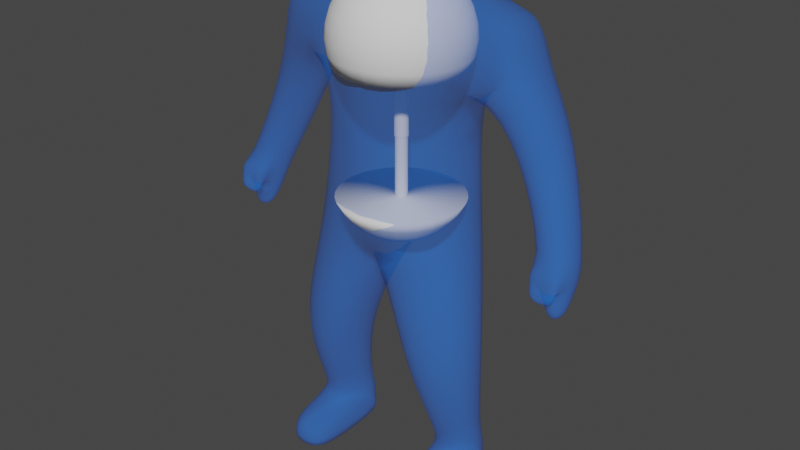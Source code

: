 # Source: Player_Model.blend  (saved by Blender 3.2.14; exported with 4.5.12 LTS)
import bpy
from mathutils import Matrix  # noqa: F401  (used for matrix-valued properties, if any)

bpy.ops.wm.read_factory_settings(use_empty=True)
scene = bpy.context.scene
scene.name = 'Scene'

# ---- collections
col_collection = bpy.data.collections.new('Collection'); scene.collection.children.link(col_collection)

# ---- materials (node trees are filled in below, after node groups)
mat_hologram = bpy.data.materials.new('Hologram')

# ---- material node trees
mat_hologram.use_nodes = True; mat_hologram.node_tree.nodes.clear()
_N = mat_hologram.node_tree.nodes; _L = mat_hologram.node_tree.links
n0 = _N.new('ShaderNodeOutputMaterial'); n0.name = 'Material Output'; n0.location = (300, 300)
n1 = _N.new('ShaderNodeBsdfPrincipled'); n1.name = 'Principled BSDF'; n1.location = (-235, 351)
n1.distribution = 'GGX'
n1.subsurface_method = 'RANDOM_WALK_SKIN'
n1.inputs[0].default_value = (0.006862, 0.2137, 1.0, 1.0)
n1.inputs[2].default_value = 0.0
n1.inputs[3].default_value = 1.45
n1.inputs[4].default_value = 0.25
n1.inputs[11].default_value = 1.01
n1.inputs[13].default_value = 0.0
n1.inputs[27].default_value = (0.0, 0.0, 0.0, 1.0)
n1.inputs[28].default_value = 1.0
_L.new(n1.outputs[0], n0.inputs[0])
n0.is_active_output = True

# ---- world
world_world = bpy.data.worlds.new('World'); scene.world = world_world
world_world.use_nodes = True; world_world.node_tree.nodes.clear()
_N = world_world.node_tree.nodes; _L = world_world.node_tree.links
n0 = _N.new('ShaderNodeOutputWorld'); n0.name = 'World Output'; n0.location = (300, 300)
n1 = _N.new('ShaderNodeBackground'); n1.name = 'Background'; n1.location = (10, 300)
n1.inputs[0].default_value = (0.05088, 0.05088, 0.05088, 1.0)
_L.new(n1.outputs[0], n0.inputs[0])
n0.is_active_output = True
world_world.color = (0.05088, 0.05088, 0.05088)
world_world.use_sun_shadow = False
world_world.sun_shadow_jitter_overblur = 0.0

# ---- meshes
me_cube_001 = bpy.data.meshes.new('Cube.001')
me_cube_001.from_pydata([(0.4819, -0.3245, 2.706), (0.68, -0.1956, 3.56), (0.4819, 0.4387, 2.706), (0.68, 0.355, 3.571), (0.0, 0.4661, 2.706), (0.0, 0.4141, 3.557), (0.0, -0.4313, 2.52), (0.0, -0.3262, 3.541), (0.618, -0.3667, 1.784), (0.618, 0.3965, 1.784), (0.0, 0.4508, 1.634), (0.0, -0.4618, 1.634), (0.7627, -0.4341, 1.02), (0.7627, 0.1562, 1.02), (0.279, 0.1853, 0.991), (0.279, -0.5218, 0.991), (0.7335, -0.2117, 0.2406), (0.6952, 0.2467, 0.2406), (0.3725, 0.2885, 0.2407), (0.367, -0.2316, 0.2407), (0.6488, 0.3889, 3.058), (0.6488, -0.2104, 3.058), (0.0, -0.4417, 2.938), (0.0, 0.476, 2.959), (0.9278, 0.3379, 3.531), (0.9278, -0.1594, 3.531), (1.019, 0.3379, 3.186), (1.019, -0.1594, 3.186), (1.178, 0.2159, 1.957), (1.163, -0.1316, 2.058), (1.427, 0.2081, 1.967), (1.412, -0.1394, 2.068), (1.273, 0.01824, 1.583), (1.266, -0.1484, 1.632), (1.382, 0.0207, 1.608), (1.375, -0.146, 1.656), (0.8999, -0.06298, 2.624), (1.185, -0.06298, 2.762), (0.8999, 0.4355, 2.624), (1.185, 0.4355, 2.762), (0.7333, -0.2117, -4.768e-07), (0.695, 0.2467, -4.768e-07), (0.3723, 0.2885, -4.768e-07), (0.3669, -0.2316, -4.768e-07), (0.7106, -0.5399, 0.1859), (0.379, -0.5488, 0.186), (0.7104, -0.5399, -4.768e-07), (0.3788, -0.5488, -4.768e-07), (0.6634, 0.2056, 0.331), (0.3999, 0.2397, 0.3288), (0.69, -0.1603, 0.331), (0.3961, -0.1791, 0.3288), (0.0, 0.3602, 3.722), (0.3069, 0.3099, 3.701), (0.3069, 0.004056, 3.701), (0.0, -0.0233, 3.722), (1.204, 0.1487, 1.833), (1.192, -0.1485, 1.903), (1.403, -0.1512, 1.916), (1.415, 0.1437, 1.848), (1.163, -0.2044, 1.998), (1.412, -0.2121, 2.009), (1.188, -0.2231, 1.938), (1.4, -0.2258, 1.951), (1.196, -0.1777, 1.779), (1.407, -0.1804, 1.792), (1.193, -0.2433, 1.806), (1.404, -0.246, 1.82)], [], [(23, 5, 3, 20), (20, 3, 24, 26), (4, 2, 9, 10), (3, 5, 52, 53), (21, 1, 7, 22), (10, 9, 13, 14), (2, 0, 8, 9), (0, 6, 11, 8), (49, 48, 17, 18), (9, 8, 12, 13), (11, 10, 14, 15), (8, 11, 15, 12), (18, 17, 41, 42), (48, 50, 16, 17), (51, 49, 18, 19), (50, 51, 19, 16), (0, 21, 22, 6), (2, 20, 21, 0), (4, 23, 20, 2), (26, 24, 25, 27), (37, 36, 29, 31), (3, 1, 25, 24), (1, 21, 27, 25), (57, 56, 32, 33), (36, 38, 28, 29), (38, 39, 30, 28), (39, 37, 31, 30), (33, 32, 34, 35), (58, 57, 33, 35), (59, 58, 35, 34), (56, 59, 34, 32), (26, 27, 37, 39), (20, 26, 39, 38), (21, 20, 38, 36), (27, 21, 36, 37), (42, 41, 40, 43), (17, 16, 40, 41), (19, 18, 42, 43), (43, 40, 46, 47), (44, 45, 47, 46), (40, 16, 44, 46), (16, 19, 45, 44), (19, 43, 47, 45), (12, 15, 51, 50), (15, 14, 49, 51), (13, 12, 50, 48), (14, 13, 48, 49), (7, 1, 54, 55), (1, 3, 53, 54), (52, 55, 54, 53), (28, 30, 59, 56), (30, 31, 58, 59), (57, 58, 65, 64), (29, 28, 56, 57), (61, 60, 62, 63), (31, 29, 60, 61), (58, 31, 61, 63), (29, 57, 62, 60), (64, 65, 67, 66), (62, 57, 64, 66), (63, 62, 66, 67), (58, 63, 67, 65)])
me_cube_001.polygons.foreach_set('use_smooth', [True] * 62)
_k = {(40, 41): 0.74902, (40, 43): 0.74902, (41, 42): 0.74902, (42, 43): 0.74902, (46, 47): 0.74902, (40, 46): 0.74902, (43, 47): 0.74902}
me_cube_001.attributes.new('crease_edge', 'FLOAT', 'EDGE').data.foreach_set('value', [_k.get((min(e.vertices), max(e.vertices)), 0.0) for e in me_cube_001.edges])
_uv = me_cube_001.uv_layers.new(name='UVMap')
_uv.uv.foreach_set('vector', [0.435, 0.375, 0.625, 0.375, 0.625, 0.5, 0.435, 0.5, 0.435, 0.5, 0.625, 0.5, 0.625, 0.5, 0.435, 0.5, 0.375, 0.375, 0.375, 0.5, 0.375, 0.5, 0.375, 0.375, 0.625, 0.5, 0.625, 0.375, 0.625, 0.375, 0.625, 0.5, 0.435, 0.75, 0.625, 0.75, 0.625, 0.875, 0.435, 0.875, 0.375, 0.375, 0.375, 0.5, 0.375, 0.5, 0.375, 0.375, 0.375, 0.5, 0.375, 0.75, 0.375, 0.75, 0.375, 0.5, 0.375, 0.75, 0.375, 0.875, 0.375, 0.875, 0.375, 0.75, 0.375, 0.375, 0.375, 0.5, 0.375, 0.5, 0.375, 0.375, 0.375, 0.5, 0.375, 0.75, 0.375, 0.75, 0.375, 0.5, 0.0, 0.0, 0.0, 0.0, 0.0, 0.0, 0.0, 0.0, 0.375, 0.75, 0.375, 0.875, 0.375, 0.875, 0.375, 0.75, 0.375, 0.375, 0.375, 0.5, 0.375, 0.5, 0.375, 0.375, 0.375, 0.5, 0.375, 0.75, 0.375, 0.75, 0.375, 0.5, 0.0, 0.0, 0.0, 0.0, 0.0, 0.0, 0.0, 0.0, 0.375, 0.75, 0.375, 0.875, 0.375, 0.875, 0.375, 0.75, 0.375, 0.75, 0.435, 0.75, 0.435, 0.875, 0.375, 0.875, 0.375, 0.5, 0.435, 0.5, 0.435, 0.75, 0.375, 0.75, 0.375, 0.375, 0.435, 0.375, 0.435, 0.5, 0.375, 0.5, 0.435, 0.5, 0.625, 0.5, 0.625, 0.75, 0.435, 0.75, 0.435, 0.75, 0.435, 0.75, 0.435, 0.75, 0.435, 0.75, 0.625, 0.5, 0.625, 0.75, 0.625, 0.75, 0.625, 0.5, 0.625, 0.75, 0.435, 0.75, 0.435, 0.75, 0.625, 0.75, 0.435, 0.75, 0.435, 0.5, 0.435, 0.5, 0.435, 0.75, 0.435, 0.75, 0.435, 0.5, 0.435, 0.5, 0.435, 0.75, 0.435, 0.5, 0.435, 0.5, 0.435, 0.5, 0.435, 0.5, 0.435, 0.5, 0.435, 0.75, 0.435, 0.75, 0.435, 0.5, 0.435, 0.75, 0.435, 0.5, 0.435, 0.5, 0.435, 0.75, 0.435, 0.75, 0.435, 0.75, 0.435, 0.75, 0.435, 0.75, 0.435, 0.5, 0.435, 0.75, 0.435, 0.75, 0.435, 0.5, 0.435, 0.5, 0.435, 0.5, 0.435, 0.5, 0.435, 0.5, 0.435, 0.5, 0.435, 0.75, 0.435, 0.75, 0.435, 0.5, 0.435, 0.5, 0.435, 0.5, 0.435, 0.5, 0.435, 0.5, 0.435, 0.75, 0.435, 0.5, 0.435, 0.5, 0.435, 0.75, 0.435, 0.75, 0.435, 0.75, 0.435, 0.75, 0.435, 0.75, 0.25, 0.5, 0.375, 0.5, 0.375, 0.75, 0.25, 0.75, 0.375, 0.5, 0.375, 0.75, 0.375, 0.75, 0.375, 0.5, 0.0, 0.0, 0.0, 0.0, 0.0, 0.0, 0.0, 0.0, 0.25, 0.75, 0.375, 0.75, 0.375, 0.75, 0.25, 0.75, 0.375, 0.75, 0.375, 0.875, 0.375, 0.875, 0.375, 0.75, 0.375, 0.75, 0.375, 0.75, 0.375, 0.75, 0.375, 0.75, 0.375, 0.75, 0.375, 0.875, 0.375, 0.875, 0.375, 0.75, 0.0, 0.0, 0.0, 0.0, 0.0, 0.0, 0.0, 0.0, 0.375, 0.75, 0.375, 0.875, 0.375, 0.875, 0.375, 0.75, 0.0, 0.0, 0.0, 0.0, 0.0, 0.0, 0.0, 0.0, 0.375, 0.5, 0.375, 0.75, 0.375, 0.75, 0.375, 0.5, 0.375, 0.375, 0.375, 0.5, 0.375, 0.5, 0.375, 0.375, 0.625, 0.875, 0.625, 0.75, 0.625, 0.75, 0.625, 0.875, 0.625, 0.75, 0.625, 0.5, 0.625, 0.5, 0.625, 0.75, 0.625, 0.375, 0.625, 0.875, 0.625, 0.75, 0.625, 0.5, 0.435, 0.5, 0.435, 0.5, 0.435, 0.5, 0.435, 0.5, 0.435, 0.5, 0.435, 0.75, 0.435, 0.75, 0.435, 0.5, 0.435, 0.75, 0.435, 0.75, 0.435, 0.75, 0.435, 0.75, 0.435, 0.75, 0.435, 0.5, 0.435, 0.5, 0.435, 0.75, 0.435, 0.75, 0.435, 0.75, 0.435, 0.75, 0.435, 0.75, 0.435, 0.75, 0.435, 0.75, 0.435, 0.75, 0.435, 0.75, 0.435, 0.75, 0.435, 0.75, 0.435, 0.75, 0.435, 0.75, 0.435, 0.75, 0.435, 0.75, 0.435, 0.75, 0.435, 0.75, 0.435, 0.75, 0.435, 0.75, 0.435, 0.75, 0.435, 0.75, 0.435, 0.75, 0.435, 0.75, 0.435, 0.75, 0.435, 0.75, 0.435, 0.75, 0.435, 0.75, 0.435, 0.75, 0.435, 0.75, 0.435, 0.75, 0.435, 0.75, 0.435, 0.75, 0.435, 0.75])
me_cube_001.materials.append(mat_hologram)
me_cube_001.update()
me_sphere = bpy.data.meshes.new('Sphere')
me_sphere.from_pydata([(0.0, 0.09755, 3.718), (0.0, 0.1913, 3.689), (0.0, 0.2778, 3.643), (0.0, 0.3536, 3.581), (0.0, 0.4157, 3.505), (0.0, 0.4619, 3.419), (0.0, 0.4904, 3.325), (0.1964, -0.294, 1.932), (0.231, -0.3457, 2.008), (0.01903, 0.09567, 3.718), (0.03733, 0.1877, 3.689), (0.05419, 0.2724, 3.643), (0.06897, 0.3468, 3.581), (0.08111, 0.4077, 3.505), (0.09012, 0.4531, 3.419), (0.09567, 0.481, 3.325), (0.09755, 0.4904, 3.227), (0.09567, 0.481, 3.13), (0.09012, 0.4531, 3.036), (0.06897, -0.06897, 1.795), (0.1353, -0.1353, 1.824), (0.1964, -0.1964, 1.87), (0.25, -0.25, 1.932), (0.03733, 0.09012, 3.718), (0.07322, 0.1768, 3.689), (0.1063, 0.2566, 3.643), (0.1353, 0.3266, 3.581), (0.1591, 0.3841, 3.505), (0.1768, 0.4268, 3.419), (0.1877, 0.4531, 3.325), (0.1913, 0.4619, 3.227), (0.1877, 0.4531, 3.13), (0.1768, 0.4268, 3.036), (0.294, -0.294, 2.008), (0.08111, -0.05419, 1.795), (0.1591, -0.1063, 1.824), (0.231, -0.1543, 1.87), (0.05419, 0.08111, 3.718), (0.1063, 0.1591, 3.689), (0.1543, 0.231, 3.643), (0.1964, 0.294, 3.581), (0.231, 0.3457, 3.505), (0.2566, 0.3841, 3.419), (0.2724, 0.4077, 3.325), (0.2778, 0.4157, 3.227), (0.2724, 0.4077, 3.13), (0.2566, 0.3841, 3.036), (0.294, -0.1964, 1.932), (0.3457, -0.231, 2.008), (0.09012, -0.03733, 1.795), (0.1768, -0.07322, 1.824), (0.06897, 0.06897, 3.718), (0.1353, 0.1353, 3.689), (0.1964, 0.1964, 3.643), (0.25, 0.25, 3.581), (0.294, 0.294, 3.505), (0.3266, 0.3266, 3.419), (0.3468, 0.3468, 3.325), (0.3536, 0.3536, 3.227), (0.3468, 0.3468, 3.13), (0.3266, 0.3266, 3.036), (0.2566, -0.1063, 1.87), (0.3266, -0.1353, 1.932), (0.3841, -0.1591, 2.008), (0.09567, -0.01903, 1.795), (0.08111, 0.05419, 3.718), (0.1591, 0.1063, 3.689), (0.231, 0.1543, 3.643), (0.294, 0.1964, 3.581), (0.3457, 0.231, 3.505), (0.3841, 0.2566, 3.419), (0.4077, 0.2724, 3.325), (0.4157, 0.2778, 3.227), (0.4077, 0.2724, 3.13), (0.3841, 0.2566, 3.036), (0.1877, -0.03733, 1.824), (0.2724, -0.05419, 1.87), (0.3468, -0.06897, 1.932), (0.4077, -0.08111, 2.008), (0.09012, 0.03733, 3.718), (0.1768, 0.07322, 3.689), (0.2566, 0.1063, 3.643), (0.3266, 0.1353, 3.581), (0.3841, 0.1591, 3.505), (0.4268, 0.1768, 3.419), (0.4531, 0.1877, 3.325), (0.4619, 0.1913, 3.227), (0.4531, 0.1877, 3.13), (0.4268, 0.1768, 3.036), (0.09755, -7.181e-08, 1.795), (0.1913, -8.298e-08, 1.824), (0.2778, -9.043e-08, 1.87), (0.3536, -5.691e-08, 1.932), (0.09567, 0.01903, 3.718), (0.1877, 0.03733, 3.689), (0.2724, 0.05419, 3.643), (0.3468, 0.06897, 3.581), (0.4077, 0.08111, 3.505), (0.4531, 0.09012, 3.419), (0.481, 0.09567, 3.325), (0.4904, 0.09755, 3.227), (0.481, 0.09567, 3.13), (0.4531, 0.09012, 3.036), (0.4157, -8.671e-08, 2.008), (0.09567, 0.01903, 1.795), (0.1877, 0.03733, 1.824), (0.2724, 0.05419, 1.87), (0.09755, -6.808e-08, 3.718), (0.1913, -9.416e-08, 3.689), (0.2778, -9.043e-08, 3.643), (0.3536, -5.691e-08, 3.581), (0.4157, -7.926e-08, 3.505), (0.4619, -4.2e-08, 3.419), (0.4904, -7.926e-08, 3.325), (0.5, -1.165e-07, 3.227), (0.4904, -7.926e-08, 3.13), (0.4619, -1.091e-07, 3.036), (0.3468, 0.06897, 1.932), (0.4077, 0.08111, 2.008), (0.09012, 0.03733, 1.795), (0.1768, 0.07322, 1.824), (0.09567, -0.01903, 3.718), (0.1877, -0.03733, 3.689), (0.2724, -0.05419, 3.643), (0.3468, -0.06897, 3.581), (0.4077, -0.08111, 3.505), (0.4531, -0.09012, 3.419), (0.481, -0.09567, 3.325), (0.4904, -0.09755, 3.227), (0.481, -0.09567, 3.13), (0.4531, -0.09012, 3.036), (0.2566, 0.1063, 1.87), (0.3266, 0.1353, 1.932), (0.3841, 0.1591, 2.008), (0.08111, 0.05419, 1.795), (0.09012, -0.03733, 3.718), (0.1768, -0.07322, 3.689), (0.2566, -0.1063, 3.643), (0.3266, -0.1353, 3.581), (0.3841, -0.1591, 3.505), (0.4268, -0.1768, 3.419), (0.4531, -0.1877, 3.325), (0.4619, -0.1913, 3.227), (0.4531, -0.1877, 3.13), (0.4268, -0.1768, 3.036), (0.1591, 0.1063, 1.824), (0.231, 0.1543, 1.87), (0.294, 0.1964, 1.932), (0.3457, 0.231, 2.008), (0.08111, -0.05419, 3.718), (0.1591, -0.1063, 3.689), (0.231, -0.1543, 3.643), (0.294, -0.1964, 3.581), (0.3457, -0.231, 3.505), (0.3841, -0.2566, 3.419), (0.4077, -0.2724, 3.325), (0.4157, -0.2778, 3.227), (0.4077, -0.2724, 3.13), (0.3841, -0.2566, 3.036), (0.06897, 0.06897, 1.795), (0.1353, 0.1353, 1.824), (0.1964, 0.1964, 1.87), (0.25, 0.25, 1.932), (0.06897, -0.06897, 3.718), (0.1353, -0.1353, 3.689), (0.1964, -0.1964, 3.643), (0.25, -0.25, 3.581), (0.294, -0.294, 3.505), (0.3266, -0.3266, 3.419), (0.3468, -0.3468, 3.325), (0.3536, -0.3536, 3.227), (0.3468, -0.3468, 3.13), (0.3266, -0.3266, 3.036), (0.294, 0.294, 2.008), (0.05419, 0.08111, 1.795), (0.1063, 0.1591, 1.824), (0.1543, 0.231, 1.87), (0.05419, -0.08111, 3.718), (0.1063, -0.1591, 3.689), (0.1543, -0.231, 3.643), (0.1964, -0.294, 3.581), (0.231, -0.3457, 3.505), (0.2566, -0.3841, 3.419), (0.2724, -0.4077, 3.325), (0.2778, -0.4157, 3.227), (0.2724, -0.4077, 3.13), (0.2566, -0.3841, 3.036), (0.1964, 0.294, 1.932), (0.231, 0.3457, 2.008), (0.03733, 0.09012, 1.795), (0.07322, 0.1768, 1.824), (0.03733, -0.09012, 3.718), (0.07322, -0.1768, 3.689), (0.1063, -0.2566, 3.643), (0.1353, -0.3266, 3.581), (0.1591, -0.3841, 3.505), (0.1768, -0.4268, 3.419), (0.1877, -0.4531, 3.325), (0.1913, -0.4619, 3.227), (0.1877, -0.4531, 3.13), (0.1768, -0.4268, 3.036), (0.1063, 0.2566, 1.87), (0.1353, 0.3266, 1.932), (0.1591, 0.3841, 2.008), (0.01903, 0.09567, 1.795), (0.01903, -0.09567, 3.718), (0.03733, -0.1877, 3.689), (0.05419, -0.2724, 3.643), (0.06897, -0.3468, 3.581), (0.08111, -0.4077, 3.505), (0.09012, -0.4531, 3.419), (0.09567, -0.481, 3.325), (0.09755, -0.4904, 3.227), (0.09567, -0.481, 3.13), (0.09012, -0.4531, 3.036), (0.03733, 0.1877, 1.824), (0.05419, 0.2724, 1.87), (0.06897, 0.3468, 1.932), (0.08111, 0.4077, 2.008), (0.0, -0.09755, 3.718), (0.0, -0.1913, 3.689), (0.0, -0.2778, 3.643), (0.0, -0.3536, 3.581), (0.0, -0.4157, 3.505), (0.0, -0.4619, 3.419), (0.0, -0.4904, 3.325), (0.0, -0.5, 3.227), (0.0, -0.4904, 3.13), (0.0, -0.4619, 3.036), (0.0, 0.2778, 1.87), (0.0, 0.3536, 1.932), (0.0, 0.4157, 2.008), (0.0, 0.4619, 2.094), (0.0, -9.415e-08, 3.727), (0.0, -0.4157, 2.008), (0.0, -0.4619, 2.094), (0.08111, -0.4077, 2.008), (0.09012, -0.4531, 2.094), (0.1591, -0.3841, 2.008), (0.1768, -0.4268, 2.094), (0.2566, -0.3841, 2.094), (0.3266, -0.3266, 2.094), (0.3841, -0.2566, 2.094), (0.4268, -0.1768, 2.094), (0.4531, -0.09012, 2.094), (0.4619, -1.091e-07, 2.094), (0.4531, 0.09012, 2.094), (0.4268, 0.1768, 2.094), (0.3841, 0.2566, 2.094), (0.3266, 0.3266, 2.094), (0.2566, 0.3841, 2.094), (0.1768, 0.4268, 2.094), (0.0, 0.5, 3.227), (0.0, 0.4904, 3.13), (0.0, 0.4619, 3.036), (0.09012, 0.4531, 2.094), (0.1543, -0.231, 1.87), (0.1063, -0.1591, 1.824), (0.05419, -0.08111, 1.795), (0.1353, -0.3266, 1.932), (0.1063, -0.2566, 1.87), (0.07322, -0.1768, 1.824), (0.03733, -0.09012, 1.795), (0.06897, -0.3468, 1.932), (0.05419, -0.2724, 1.87), (0.03733, -0.1877, 1.824), (0.01903, -0.09567, 1.795), (0.0, -0.3536, 1.932), (0.0, -0.2778, 1.87), (0.0, -0.1913, 1.824), (0.0, -0.09755, 1.795), (0.0, 0.1913, 1.824), (0.0, 0.09755, 1.795), (0.0, -7.743e-08, 1.786), (0.0, 0.05, 2.536), (0.0, 0.05, 3.036), (0.008774, 0.04411, 2.536), (0.009755, 0.04904, 3.036), (0.01721, 0.04155, 2.536), (0.01913, 0.04619, 3.036), (0.02499, 0.0374, 2.536), (0.02778, 0.04157, 3.036), (0.0318, 0.0318, 2.536), (0.03536, 0.03536, 3.036), (0.0374, 0.02499, 2.536), (0.04157, 0.02778, 3.036), (0.04155, 0.01721, 2.536), (0.04619, 0.01913, 3.036), (0.04411, 0.008774, 2.536), (0.04904, 0.009755, 3.036), (0.04498, -1.874e-08, 2.536), (0.05, -1.895e-08, 3.036), (0.04411, -0.008774, 2.536), (0.04904, -0.009755, 3.036), (0.04155, -0.01721, 2.536), (0.04619, -0.01913, 3.036), (0.0374, -0.02499, 2.536), (0.04157, -0.02778, 3.036), (0.0318, -0.0318, 2.536), (0.03536, -0.03536, 3.036), (0.02499, -0.0374, 2.536), (0.02778, -0.04157, 3.036), (0.01721, -0.04155, 2.536), (0.01913, -0.04619, 3.036), (0.008774, -0.04411, 2.536), (0.009755, -0.04904, 3.036), (0.0, -0.05, 2.536), (0.0, -0.05, 3.036), (0.009755, 0.04904, 2.536), (0.0, 0.04525, 2.536), (0.01913, 0.04619, 2.536), (0.02778, 0.04157, 2.536), (0.03536, 0.03536, 2.536), (0.04157, 0.02778, 2.536), (0.04619, 0.01913, 2.536), (0.04904, 0.009755, 2.536), (0.05, -1.895e-08, 2.536), (0.04904, -0.009755, 2.536), (0.04619, -0.01913, 2.536), (0.04157, -0.02778, 2.536), (0.03536, -0.03536, 2.536), (0.02778, -0.04157, 2.536), (0.01913, -0.04619, 2.536), (0.009755, -0.04904, 2.536), (0.0, -0.045, 2.536), (0.02499, 0.0374, 2.094), (0.01721, 0.04155, 2.094), (0.008774, 0.04411, 2.094), (0.0318, 0.0318, 2.094), (0.0374, 0.02499, 2.094), (0.04155, 0.01721, 2.094), (0.04411, 0.008774, 2.094), (0.04498, -1.874e-08, 2.094), (0.04411, -0.008774, 2.094), (0.04155, -0.01721, 2.094), (0.0374, -0.02499, 2.094), (0.0318, -0.0318, 2.094), (0.02499, -0.0374, 2.094), (0.01721, -0.04155, 2.094), (0.008774, -0.04411, 2.094), (0.0, 0.04525, 2.094), (0.0, -0.045, 2.094)], [], [(3, 2, 11, 12), (4, 3, 12, 13), (5, 4, 13, 14), (6, 5, 14, 15), (252, 6, 15, 16), (0, 233, 9), (253, 252, 16, 17), (1, 0, 9, 10), (254, 253, 17, 18), (2, 1, 10, 11), (18, 17, 31, 32), (11, 10, 24, 25), (12, 11, 25, 26), (13, 12, 26, 27), (14, 13, 27, 28), (15, 14, 28, 29), (16, 15, 29, 30), (9, 233, 23), (17, 16, 30, 31), (10, 9, 23, 24), (29, 28, 42, 43), (30, 29, 43, 44), (23, 233, 37), (31, 30, 44, 45), (24, 23, 37, 38), (32, 31, 45, 46), (25, 24, 38, 39), (26, 25, 39, 40), (27, 26, 40, 41), (28, 27, 41, 42), (39, 38, 52, 53), (40, 39, 53, 54), (41, 40, 54, 55), (42, 41, 55, 56), (43, 42, 56, 57), (44, 43, 57, 58), (37, 233, 51), (45, 44, 58, 59), (38, 37, 51, 52), (46, 45, 59, 60), (57, 56, 70, 71), (58, 57, 71, 72), (51, 233, 65), (59, 58, 72, 73), (52, 51, 65, 66), (60, 59, 73, 74), (53, 52, 66, 67), (54, 53, 67, 68), (55, 54, 68, 69), (56, 55, 69, 70), (68, 67, 81, 82), (69, 68, 82, 83), (70, 69, 83, 84), (71, 70, 84, 85), (72, 71, 85, 86), (65, 233, 79), (73, 72, 86, 87), (66, 65, 79, 80), (74, 73, 87, 88), (67, 66, 80, 81), (86, 85, 99, 100), (79, 233, 93), (87, 86, 100, 101), (80, 79, 93, 94), (88, 87, 101, 102), (81, 80, 94, 95), (82, 81, 95, 96), (83, 82, 96, 97), (84, 83, 97, 98), (85, 84, 98, 99), (96, 95, 109, 110), (97, 96, 110, 111), (98, 97, 111, 112), (99, 98, 112, 113), (100, 99, 113, 114), (93, 233, 107), (101, 100, 114, 115), (94, 93, 107, 108), (102, 101, 115, 116), (95, 94, 108, 109), (114, 113, 127, 128), (107, 233, 121), (115, 114, 128, 129), (108, 107, 121, 122), (116, 115, 129, 130), (109, 108, 122, 123), (110, 109, 123, 124), (111, 110, 124, 125), (112, 111, 125, 126), (113, 112, 126, 127), (125, 124, 138, 139), (126, 125, 139, 140), (127, 126, 140, 141), (264, 263, 267, 268), (128, 127, 141, 142), (121, 233, 135), (263, 236, 234, 267), (129, 128, 142, 143), (122, 121, 135, 136), (130, 129, 143, 144), (123, 122, 136, 137), (124, 123, 137, 138), (273, 266, 270), (143, 142, 156, 157), (136, 135, 149, 150), (144, 143, 157, 158), (137, 136, 150, 151), (138, 137, 151, 152), (266, 265, 269, 270), (139, 138, 152, 153), (265, 264, 268, 269), (140, 139, 153, 154), (273, 262, 266), (141, 140, 154, 155), (262, 261, 265, 266), (142, 141, 155, 156), (135, 233, 149), (261, 260, 264, 265), (154, 153, 167, 168), (260, 259, 263, 264), (155, 154, 168, 169), (259, 238, 236, 263), (156, 155, 169, 170), (149, 233, 163), (256, 7, 259, 260), (157, 156, 170, 171), (150, 149, 163, 164), (158, 157, 171, 172), (151, 150, 164, 165), (152, 151, 165, 166), (7, 8, 238, 259), (153, 152, 166, 167), (164, 163, 177, 178), (172, 171, 185, 186), (165, 164, 178, 179), (166, 165, 179, 180), (273, 258, 262), (167, 166, 180, 181), (258, 257, 261, 262), (168, 167, 181, 182), (257, 256, 260, 261), (169, 168, 182, 183), (273, 19, 258), (170, 169, 183, 184), (163, 233, 177), (19, 20, 257, 258), (171, 170, 184, 185), (182, 181, 195, 196), (20, 21, 256, 257), (183, 182, 196, 197), (21, 22, 7, 256), (184, 183, 197, 198), (177, 233, 191), (22, 33, 8, 7), (185, 184, 198, 199), (178, 177, 191, 192), (186, 185, 199, 200), (179, 178, 192, 193), (180, 179, 193, 194), (47, 48, 33, 22), (181, 180, 194, 195), (273, 34, 19), (200, 199, 213, 214), (193, 192, 206, 207), (194, 193, 207, 208), (34, 35, 20, 19), (195, 194, 208, 209), (35, 36, 21, 20), (196, 195, 209, 210), (36, 47, 22, 21), (197, 196, 210, 211), (49, 50, 35, 34), (198, 197, 211, 212), (191, 233, 205), (50, 61, 36, 35), (199, 198, 212, 213), (192, 191, 205, 206), (61, 62, 47, 36), (211, 210, 224, 225), (62, 63, 48, 47), (212, 211, 225, 226), (205, 233, 219), (273, 49, 34), (213, 212, 226, 227), (206, 205, 219, 220), (214, 213, 227, 228), (207, 206, 220, 221), (208, 207, 221, 222), (273, 64, 49), (209, 208, 222, 223), (64, 75, 50, 49), (210, 209, 223, 224), (75, 76, 61, 50), (76, 77, 62, 61), (77, 78, 63, 62), (89, 90, 75, 64), (90, 91, 76, 75), (91, 92, 77, 76), (92, 103, 78, 77), (273, 89, 64), (273, 104, 89), (104, 105, 90, 89), (105, 106, 91, 90), (106, 117, 92, 91), (117, 118, 103, 92), (120, 131, 106, 105), (131, 132, 117, 106), (132, 133, 118, 117), (273, 119, 104), (119, 120, 105, 104), (273, 134, 119), (134, 145, 120, 119), (145, 146, 131, 120), (146, 147, 132, 131), (147, 148, 133, 132), (160, 161, 146, 145), (161, 162, 147, 146), (162, 173, 148, 147), (273, 159, 134), (159, 160, 145, 134), (273, 174, 159), (174, 175, 160, 159), (175, 176, 161, 160), (176, 187, 162, 161), (187, 188, 173, 162), (201, 202, 187, 176), (202, 203, 188, 187), (273, 189, 174), (189, 190, 175, 174), (190, 201, 176, 175), (273, 204, 189), (204, 215, 190, 189), (215, 216, 201, 190), (216, 217, 202, 201), (217, 218, 203, 202), (273, 272, 204), (272, 271, 215, 204), (271, 229, 216, 215), (229, 230, 217, 216), (230, 231, 218, 217), (236, 237, 235, 234), (238, 239, 237, 236), (8, 240, 239, 238), (33, 241, 240, 8), (48, 242, 241, 33), (63, 243, 242, 48), (78, 244, 243, 63), (103, 245, 244, 78), (118, 246, 245, 103), (133, 247, 246, 118), (148, 248, 247, 133), (173, 249, 248, 148), (188, 250, 249, 173), (203, 251, 250, 188), (218, 255, 251, 203), (231, 232, 255, 218), (303, 200, 214, 305), (275, 254, 18, 277), (274, 275, 277, 308), (308, 277, 279, 310), (310, 279, 281, 311), (311, 281, 283, 312), (312, 283, 285, 313), (313, 285, 287, 314), (314, 287, 289, 315), (315, 289, 291, 316), (316, 291, 293, 317), (317, 293, 295, 318), (318, 295, 297, 319), (319, 297, 299, 320), (320, 299, 301, 321), (321, 301, 303, 322), (322, 303, 305, 323), (323, 305, 307, 306), (32, 46, 281, 279), (228, 307, 305, 214), (18, 32, 279, 277), (200, 303, 301, 186), (186, 301, 299, 172), (172, 299, 297, 158), (158, 297, 295, 144), (144, 295, 293, 130), (130, 293, 291, 116), (116, 291, 289, 102), (102, 289, 287, 88), (88, 287, 285, 74), (74, 285, 283, 60), (60, 283, 281, 46), (280, 282, 328, 325), (276, 309, 274, 308), (278, 276, 308, 310), (280, 278, 310, 311), (282, 280, 311, 312), (284, 282, 312, 313), (286, 284, 313, 314), (288, 286, 314, 315), (290, 288, 315, 316), (292, 290, 316, 317), (294, 292, 317, 318), (296, 294, 318, 319), (298, 296, 319, 320), (300, 298, 320, 321), (302, 300, 321, 322), (304, 302, 322, 323), (324, 304, 323, 306), (282, 284, 329, 328), (296, 298, 336, 335), (298, 300, 337, 336), (284, 286, 330, 329), (300, 302, 338, 337), (286, 288, 331, 330), (302, 304, 339, 338), (288, 290, 332, 331), (309, 276, 327, 340), (290, 292, 333, 332), (276, 278, 326, 327), (292, 294, 334, 333), (278, 280, 325, 326), (304, 324, 341, 339), (294, 296, 335, 334), (232, 340, 327, 255), (237, 339, 341, 235), (255, 327, 326, 251), (251, 326, 325, 250), (250, 325, 328, 249), (249, 328, 329, 248), (248, 329, 330, 247), (247, 330, 331, 246), (246, 331, 332, 245), (245, 332, 333, 244), (244, 333, 334, 243), (243, 334, 335, 242), (242, 335, 336, 241), (241, 336, 337, 240), (240, 337, 338, 239), (239, 338, 339, 237)])
me_sphere.polygons.foreach_set('use_smooth', [1, 1, 1, 1, 1, 1, 1, 1, 1, 1, 1, 1, 1, 1, 1, 1, 1, 1, 1, 1, 1, 1, 1, 1, 1, 1, 1, 1, 1, 1, 1, 1, 1, 1, 1, 1, 1, 1, 1, 1, 1, 1, 1, 1, 1, 1, 1, 1, 1, 1, 1, 1, 1, 1, 1, 1, 1, 1, 1, 1, 1, 1, 1, 1, 1, 1, 1, 1, 1, 1, 1, 1, 1, 1, 1, 1, 1, 1, 1, 1, 1, 1, 1, 1, 1, 1, 1, 1, 1, 1, 1, 1, 1, 1, 1, 1, 1, 1, 1, 1, 1, 1, 1, 1, 1, 1, 1, 1, 1, 1, 1, 1, 1, 1, 1, 1, 1, 1, 1, 1, 1, 1, 1, 1, 1, 1, 1, 1, 1, 1, 1, 1, 1, 1, 1, 1, 1, 1, 1, 1, 1, 1, 1, 1, 1, 1, 1, 1, 1, 1, 1, 1, 1, 1, 1, 1, 1, 1, 1, 1, 1, 1, 1, 1, 1, 1, 1, 1, 1, 1, 1, 1, 1, 1, 1, 1, 1, 1, 1, 1, 1, 1, 1, 1, 1, 1, 1, 1, 1, 1, 1, 1, 1, 1, 1, 1, 1, 1, 1, 1, 1, 1, 1, 1, 1, 1, 1, 1, 1, 1, 1, 1, 1, 1, 1, 1, 1, 1, 1, 1, 1, 1, 1, 1, 1, 1, 1, 1, 1, 1, 1, 1, 1, 1, 1, 1, 1, 1, 1, 1, 1, 1, 1, 1, 1, 1, 1, 1, 1, 1, 1, 1, 1, 1, 1, 1, 1, 1, 0, 0, 0, 0, 0, 0, 0, 0, 0, 0, 0, 0, 0, 0, 0, 0, 1, 1, 1, 1, 1, 1, 1, 1, 1, 1, 1, 1, 1, 1, 0, 0, 0, 0, 0, 0, 0, 0, 0, 0, 0, 0, 0, 0, 0, 0, 0, 0, 0, 0, 0, 0, 0, 0, 0, 0, 0, 0, 0, 0, 0, 0, 1, 1, 1, 1, 1, 1, 1, 1, 1, 1, 1, 1, 1, 1, 1, 1])
_uv = me_sphere.uv_layers.new(name='UVMap')
_uv.uv.foreach_set('vector', [0.75, 0.75, 0.75, 0.8125, 0.7188, 0.8125, 0.7188, 0.75, 0.75, 0.6875, 0.75, 0.75, 0.7188, 0.75, 0.7188, 0.6875, 0.75, 0.625, 0.75, 0.6875, 0.7188, 0.6875, 0.7188, 0.625, 0.75, 0.5625, 0.75, 0.625, 0.7188, 0.625, 0.7188, 0.5625, 0.75, 0.5, 0.75, 0.5625, 0.7188, 0.5625, 0.7188, 0.5, 0.75, 0.9375, 0.7344, 1.0, 0.7188, 0.9375, 0.75, 0.4375, 0.75, 0.5, 0.7188, 0.5, 0.7188, 0.4375, 0.75, 0.875, 0.75, 0.9375, 0.7188, 0.9375, 0.7188, 0.875, 0.75, 0.375, 0.75, 0.4375, 0.7188, 0.4375, 0.7188, 0.375, 0.75, 0.8125, 0.75, 0.875, 0.7188, 0.875, 0.7188, 0.8125, 0.7188, 0.375, 0.7188, 0.4375, 0.6875, 0.4375, 0.6875, 0.375, 0.7188, 0.8125, 0.7188, 0.875, 0.6875, 0.875, 0.6875, 0.8125, 0.7188, 0.75, 0.7188, 0.8125, 0.6875, 0.8125, 0.6875, 0.75, 0.7188, 0.6875, 0.7188, 0.75, 0.6875, 0.75, 0.6875, 0.6875, 0.7188, 0.625, 0.7188, 0.6875, 0.6875, 0.6875, 0.6875, 0.625, 0.7188, 0.5625, 0.7188, 0.625, 0.6875, 0.625, 0.6875, 0.5625, 0.7188, 0.5, 0.7188, 0.5625, 0.6875, 0.5625, 0.6875, 0.5, 0.7188, 0.9375, 0.7031, 1.0, 0.6875, 0.9375, 0.7188, 0.4375, 0.7188, 0.5, 0.6875, 0.5, 0.6875, 0.4375, 0.7188, 0.875, 0.7188, 0.9375, 0.6875, 0.9375, 0.6875, 0.875, 0.6875, 0.5625, 0.6875, 0.625, 0.6562, 0.625, 0.6562, 0.5625, 0.6875, 0.5, 0.6875, 0.5625, 0.6562, 0.5625, 0.6562, 0.5, 0.6875, 0.9375, 0.6719, 1.0, 0.6562, 0.9375, 0.6875, 0.4375, 0.6875, 0.5, 0.6562, 0.5, 0.6562, 0.4375, 0.6875, 0.875, 0.6875, 0.9375, 0.6562, 0.9375, 0.6562, 0.875, 0.6875, 0.375, 0.6875, 0.4375, 0.6562, 0.4375, 0.6562, 0.375, 0.6875, 0.8125, 0.6875, 0.875, 0.6562, 0.875, 0.6562, 0.8125, 0.6875, 0.75, 0.6875, 0.8125, 0.6562, 0.8125, 0.6562, 0.75, 0.6875, 0.6875, 0.6875, 0.75, 0.6562, 0.75, 0.6562, 0.6875, 0.6875, 0.625, 0.6875, 0.6875, 0.6562, 0.6875, 0.6562, 0.625, 0.6562, 0.8125, 0.6562, 0.875, 0.625, 0.875, 0.625, 0.8125, 0.6562, 0.75, 0.6562, 0.8125, 0.625, 0.8125, 0.625, 0.75, 0.6562, 0.6875, 0.6562, 0.75, 0.625, 0.75, 0.625, 0.6875, 0.6562, 0.625, 0.6562, 0.6875, 0.625, 0.6875, 0.625, 0.625, 0.6562, 0.5625, 0.6562, 0.625, 0.625, 0.625, 0.625, 0.5625, 0.6562, 0.5, 0.6562, 0.5625, 0.625, 0.5625, 0.625, 0.5, 0.6562, 0.9375, 0.6406, 1.0, 0.625, 0.9375, 0.6562, 0.4375, 0.6562, 0.5, 0.625, 0.5, 0.625, 0.4375, 0.6562, 0.875, 0.6562, 0.9375, 0.625, 0.9375, 0.625, 0.875, 0.6562, 0.375, 0.6562, 0.4375, 0.625, 0.4375, 0.625, 0.375, 0.625, 0.5625, 0.625, 0.625, 0.5938, 0.625, 0.5938, 0.5625, 0.625, 0.5, 0.625, 0.5625, 0.5938, 0.5625, 0.5938, 0.5, 0.625, 0.9375, 0.6094, 1.0, 0.5937, 0.9375, 0.625, 0.4375, 0.625, 0.5, 0.5938, 0.5, 0.5938, 0.4375, 0.625, 0.875, 0.625, 0.9375, 0.5937, 0.9375, 0.5937, 0.875, 0.625, 0.375, 0.625, 0.4375, 0.5938, 0.4375, 0.5938, 0.375, 0.625, 0.8125, 0.625, 0.875, 0.5937, 0.875, 0.5938, 0.8125, 0.625, 0.75, 0.625, 0.8125, 0.5938, 0.8125, 0.5938, 0.75, 0.625, 0.6875, 0.625, 0.75, 0.5938, 0.75, 0.5938, 0.6875, 0.625, 0.625, 0.625, 0.6875, 0.5938, 0.6875, 0.5938, 0.625, 0.5938, 0.75, 0.5938, 0.8125, 0.5625, 0.8125, 0.5625, 0.75, 0.5938, 0.6875, 0.5938, 0.75, 0.5625, 0.75, 0.5625, 0.6875, 0.5938, 0.625, 0.5938, 0.6875, 0.5625, 0.6875, 0.5625, 0.625, 0.5938, 0.5625, 0.5938, 0.625, 0.5625, 0.625, 0.5625, 0.5625, 0.5938, 0.5, 0.5938, 0.5625, 0.5625, 0.5625, 0.5625, 0.5, 0.5937, 0.9375, 0.5781, 1.0, 0.5625, 0.9375, 0.5938, 0.4375, 0.5938, 0.5, 0.5625, 0.5, 0.5625, 0.4375, 0.5937, 0.875, 0.5937, 0.9375, 0.5625, 0.9375, 0.5625, 0.875, 0.5938, 0.375, 0.5938, 0.4375, 0.5625, 0.4375, 0.5625, 0.375, 0.5938, 0.8125, 0.5937, 0.875, 0.5625, 0.875, 0.5625, 0.8125, 0.5625, 0.5, 0.5625, 0.5625, 0.5312, 0.5625, 0.5312, 0.5, 0.5625, 0.9375, 0.5469, 1.0, 0.5312, 0.9375, 0.5625, 0.4375, 0.5625, 0.5, 0.5312, 0.5, 0.5312, 0.4375, 0.5625, 0.875, 0.5625, 0.9375, 0.5312, 0.9375, 0.5312, 0.875, 0.5625, 0.375, 0.5625, 0.4375, 0.5312, 0.4375, 0.5312, 0.375, 0.5625, 0.8125, 0.5625, 0.875, 0.5312, 0.875, 0.5312, 0.8125, 0.5625, 0.75, 0.5625, 0.8125, 0.5312, 0.8125, 0.5312, 0.75, 0.5625, 0.6875, 0.5625, 0.75, 0.5312, 0.75, 0.5312, 0.6875, 0.5625, 0.625, 0.5625, 0.6875, 0.5312, 0.6875, 0.5312, 0.625, 0.5625, 0.5625, 0.5625, 0.625, 0.5312, 0.625, 0.5312, 0.5625, 0.5312, 0.75, 0.5312, 0.8125, 0.5, 0.8125, 0.5, 0.75, 0.5312, 0.6875, 0.5312, 0.75, 0.5, 0.75, 0.5, 0.6875, 0.5312, 0.625, 0.5312, 0.6875, 0.5, 0.6875, 0.5, 0.625, 0.5312, 0.5625, 0.5312, 0.625, 0.5, 0.625, 0.5, 0.5625, 0.5312, 0.5, 0.5312, 0.5625, 0.5, 0.5625, 0.5, 0.5, 0.5312, 0.9375, 0.5156, 1.0, 0.5, 0.9375, 0.5312, 0.4375, 0.5312, 0.5, 0.5, 0.5, 0.5, 0.4375, 0.5312, 0.875, 0.5312, 0.9375, 0.5, 0.9375, 0.5, 0.875, 0.5312, 0.375, 0.5312, 0.4375, 0.5, 0.4375, 0.5, 0.375, 0.5312, 0.8125, 0.5312, 0.875, 0.5, 0.875, 0.5, 0.8125, 0.5, 0.5, 0.5, 0.5625, 0.4688, 0.5625, 0.4687, 0.5, 0.5, 0.9375, 0.4844, 1.0, 0.4687, 0.9375, 0.5, 0.4375, 0.5, 0.5, 0.4687, 0.5, 0.4688, 0.4375, 0.5, 0.875, 0.5, 0.9375, 0.4687, 0.9375, 0.4687, 0.875, 0.5, 0.375, 0.5, 0.4375, 0.4688, 0.4375, 0.4687, 0.375, 0.5, 0.8125, 0.5, 0.875, 0.4687, 0.875, 0.4687, 0.8125, 0.5, 0.75, 0.5, 0.8125, 0.4687, 0.8125, 0.4688, 0.75, 0.5, 0.6875, 0.5, 0.75, 0.4688, 0.75, 0.4687, 0.6875, 0.5, 0.625, 0.5, 0.6875, 0.4687, 0.6875, 0.4688, 0.625, 0.5, 0.5625, 0.5, 0.625, 0.4688, 0.625, 0.4688, 0.5625, 0.4687, 0.6875, 0.4688, 0.75, 0.4375, 0.75, 0.4375, 0.6875, 0.4688, 0.625, 0.4687, 0.6875, 0.4375, 0.6875, 0.4375, 0.625, 0.4688, 0.5625, 0.4688, 0.625, 0.4375, 0.625, 0.4375, 0.5625, 0.2812, 0.1875, 0.2812, 0.25, 0.25, 0.25, 0.25, 0.1875, 0.4687, 0.5, 0.4688, 0.5625, 0.4375, 0.5625, 0.4375, 0.5, 0.4687, 0.9375, 0.4531, 1.0, 0.4375, 0.9375, 0.2812, 0.25, 0.2812, 0.3125, 0.25, 0.3125, 0.25, 0.25, 0.4688, 0.4375, 0.4687, 0.5, 0.4375, 0.5, 0.4375, 0.4375, 0.4687, 0.875, 0.4687, 0.9375, 0.4375, 0.9375, 0.4375, 0.875, 0.4687, 0.375, 0.4688, 0.4375, 0.4375, 0.4375, 0.4375, 0.375, 0.4687, 0.8125, 0.4687, 0.875, 0.4375, 0.875, 0.4375, 0.8125, 0.4688, 0.75, 0.4687, 0.8125, 0.4375, 0.8125, 0.4375, 0.75, 0.2656, 0.0, 0.2812, 0.0625, 0.25, 0.0625, 0.4375, 0.4375, 0.4375, 0.5, 0.4062, 0.5, 0.4062, 0.4375, 0.4375, 0.875, 0.4375, 0.9375, 0.4062, 0.9375, 0.4062, 0.875, 0.4375, 0.375, 0.4375, 0.4375, 0.4062, 0.4375, 0.4062, 0.375, 0.4375, 0.8125, 0.4375, 0.875, 0.4062, 0.875, 0.4062, 0.8125, 0.4375, 0.75, 0.4375, 0.8125, 0.4062, 0.8125, 0.4062, 0.75, 0.2812, 0.0625, 0.2812, 0.125, 0.25, 0.125, 0.25, 0.0625, 0.4375, 0.6875, 0.4375, 0.75, 0.4062, 0.75, 0.4062, 0.6875, 0.2812, 0.125, 0.2812, 0.1875, 0.25, 0.1875, 0.25, 0.125, 0.4375, 0.625, 0.4375, 0.6875, 0.4062, 0.6875, 0.4062, 0.625, 0.2969, 0.0, 0.3125, 0.0625, 0.2812, 0.0625, 0.4375, 0.5625, 0.4375, 0.625, 0.4062, 0.625, 0.4062, 0.5625, 0.3125, 0.0625, 0.3125, 0.125, 0.2812, 0.125, 0.2812, 0.0625, 0.4375, 0.5, 0.4375, 0.5625, 0.4062, 0.5625, 0.4062, 0.5, 0.4375, 0.9375, 0.4219, 1.0, 0.4062, 0.9375, 0.3125, 0.125, 0.3125, 0.1875, 0.2812, 0.1875, 0.2812, 0.125, 0.4062, 0.625, 0.4062, 0.6875, 0.375, 0.6875, 0.375, 0.625, 0.3125, 0.1875, 0.3125, 0.25, 0.2812, 0.25, 0.2812, 0.1875, 0.4062, 0.5625, 0.4062, 0.625, 0.375, 0.625, 0.375, 0.5625, 0.3125, 0.25, 0.3125, 0.3125, 0.2812, 0.3125, 0.2812, 0.25, 0.4062, 0.5, 0.4062, 0.5625, 0.375, 0.5625, 0.375, 0.5, 0.4062, 0.9375, 0.3906, 1.0, 0.375, 0.9375, 0.3438, 0.1875, 0.3438, 0.25, 0.3125, 0.25, 0.3125, 0.1875, 0.4062, 0.4375, 0.4062, 0.5, 0.375, 0.5, 0.375, 0.4375, 0.4062, 0.875, 0.4062, 0.9375, 0.375, 0.9375, 0.375, 0.875, 0.4062, 0.375, 0.4062, 0.4375, 0.375, 0.4375, 0.375, 0.375, 0.4062, 0.8125, 0.4062, 0.875, 0.375, 0.875, 0.375, 0.8125, 0.4062, 0.75, 0.4062, 0.8125, 0.375, 0.8125, 0.375, 0.75, 0.3438, 0.25, 0.3438, 0.3125, 0.3125, 0.3125, 0.3125, 0.25, 0.4062, 0.6875, 0.4062, 0.75, 0.375, 0.75, 0.375, 0.6875, 0.375, 0.875, 0.375, 0.9375, 0.3437, 0.9375, 0.3438, 0.875, 0.375, 0.375, 0.375, 0.4375, 0.3438, 0.4375, 0.3438, 0.375, 0.375, 0.8125, 0.375, 0.875, 0.3438, 0.875, 0.3438, 0.8125, 0.375, 0.75, 0.375, 0.8125, 0.3438, 0.8125, 0.3438, 0.75, 0.3281, 0.0, 0.3437, 0.0625, 0.3125, 0.0625, 0.375, 0.6875, 0.375, 0.75, 0.3438, 0.75, 0.3438, 0.6875, 0.3437, 0.0625, 0.3438, 0.125, 0.3125, 0.125, 0.3125, 0.0625, 0.375, 0.625, 0.375, 0.6875, 0.3438, 0.6875, 0.3438, 0.625, 0.3438, 0.125, 0.3438, 0.1875, 0.3125, 0.1875, 0.3125, 0.125, 0.375, 0.5625, 0.375, 0.625, 0.3438, 0.625, 0.3438, 0.5625, 0.3594, 0.0, 0.375, 0.0625, 0.3437, 0.0625, 0.375, 0.5, 0.375, 0.5625, 0.3438, 0.5625, 0.3437, 0.5, 0.375, 0.9375, 0.3594, 1.0, 0.3437, 0.9375, 0.375, 0.0625, 0.375, 0.125, 0.3438, 0.125, 0.3437, 0.0625, 0.375, 0.4375, 0.375, 0.5, 0.3437, 0.5, 0.3438, 0.4375, 0.3438, 0.625, 0.3438, 0.6875, 0.3125, 0.6875, 0.3125, 0.625, 0.375, 0.125, 0.375, 0.1875, 0.3438, 0.1875, 0.3438, 0.125, 0.3438, 0.5625, 0.3438, 0.625, 0.3125, 0.625, 0.3125, 0.5625, 0.375, 0.1875, 0.375, 0.25, 0.3438, 0.25, 0.3438, 0.1875, 0.3437, 0.5, 0.3438, 0.5625, 0.3125, 0.5625, 0.3125, 0.5, 0.3437, 0.9375, 0.3281, 1.0, 0.3125, 0.9375, 0.375, 0.25, 0.375, 0.3125, 0.3438, 0.3125, 0.3438, 0.25, 0.3438, 0.4375, 0.3437, 0.5, 0.3125, 0.5, 0.3125, 0.4375, 0.3438, 0.875, 0.3437, 0.9375, 0.3125, 0.9375, 0.3125, 0.875, 0.3438, 0.375, 0.3438, 0.4375, 0.3125, 0.4375, 0.3125, 0.375, 0.3438, 0.8125, 0.3438, 0.875, 0.3125, 0.875, 0.3125, 0.8125, 0.3438, 0.75, 0.3438, 0.8125, 0.3125, 0.8125, 0.3125, 0.75, 0.4062, 0.25, 0.4062, 0.3125, 0.375, 0.3125, 0.375, 0.25, 0.3438, 0.6875, 0.3438, 0.75, 0.3125, 0.75, 0.3125, 0.6875, 0.3906, 0.0, 0.4062, 0.0625, 0.375, 0.0625, 0.3125, 0.375, 0.3125, 0.4375, 0.2812, 0.4375, 0.2812, 0.375, 0.3125, 0.8125, 0.3125, 0.875, 0.2812, 0.875, 0.2812, 0.8125, 0.3125, 0.75, 0.3125, 0.8125, 0.2812, 0.8125, 0.2812, 0.75, 0.4062, 0.0625, 0.4062, 0.125, 0.375, 0.125, 0.375, 0.0625, 0.3125, 0.6875, 0.3125, 0.75, 0.2812, 0.75, 0.2812, 0.6875, 0.4062, 0.125, 0.4062, 0.1875, 0.375, 0.1875, 0.375, 0.125, 0.3125, 0.625, 0.3125, 0.6875, 0.2812, 0.6875, 0.2812, 0.625, 0.4062, 0.1875, 0.4062, 0.25, 0.375, 0.25, 0.375, 0.1875, 0.3125, 0.5625, 0.3125, 0.625, 0.2812, 0.625, 0.2812, 0.5625, 0.4375, 0.0625, 0.4375, 0.125, 0.4062, 0.125, 0.4062, 0.0625, 0.3125, 0.5, 0.3125, 0.5625, 0.2812, 0.5625, 0.2812, 0.5, 0.3125, 0.9375, 0.2969, 1.0, 0.2812, 0.9375, 0.4375, 0.125, 0.4375, 0.1875, 0.4062, 0.1875, 0.4062, 0.125, 0.3125, 0.4375, 0.3125, 0.5, 0.2812, 0.5, 0.2812, 0.4375, 0.3125, 0.875, 0.3125, 0.9375, 0.2812, 0.9375, 0.2812, 0.875, 0.4375, 0.1875, 0.4375, 0.25, 0.4062, 0.25, 0.4062, 0.1875, 0.2812, 0.5625, 0.2812, 0.625, 0.25, 0.625, 0.25, 0.5625, 0.4375, 0.25, 0.4375, 0.3125, 0.4062, 0.3125, 0.4062, 0.25, 0.2812, 0.5, 0.2812, 0.5625, 0.25, 0.5625, 0.25, 0.5, 0.2812, 0.9375, 0.2656, 1.0, 0.25, 0.9375, 0.4219, 0.0, 0.4375, 0.0625, 0.4062, 0.0625, 0.2812, 0.4375, 0.2812, 0.5, 0.25, 0.5, 0.25, 0.4375, 0.2812, 0.875, 0.2812, 0.9375, 0.25, 0.9375, 0.25, 0.875, 0.2812, 0.375, 0.2812, 0.4375, 0.25, 0.4375, 0.25, 0.375, 0.2812, 0.8125, 0.2812, 0.875, 0.25, 0.875, 0.25, 0.8125, 0.2812, 0.75, 0.2812, 0.8125, 0.25, 0.8125, 0.25, 0.75, 0.4531, 0.0, 0.4687, 0.0625, 0.4375, 0.0625, 0.2812, 0.6875, 0.2812, 0.75, 0.25, 0.75, 0.25, 0.6875, 0.4687, 0.0625, 0.4687, 0.125, 0.4375, 0.125, 0.4375, 0.0625, 0.2812, 0.625, 0.2812, 0.6875, 0.25, 0.6875, 0.25, 0.625, 0.4687, 0.125, 0.4687, 0.1875, 0.4375, 0.1875, 0.4375, 0.125, 0.4687, 0.1875, 0.4688, 0.25, 0.4375, 0.25, 0.4375, 0.1875, 0.4688, 0.25, 0.4687, 0.3125, 0.4375, 0.3125, 0.4375, 0.25, 0.5, 0.0625, 0.5, 0.125, 0.4687, 0.125, 0.4687, 0.0625, 0.5, 0.125, 0.5, 0.1875, 0.4687, 0.1875, 0.4687, 0.125, 0.5, 0.1875, 0.5, 0.25, 0.4688, 0.25, 0.4687, 0.1875, 0.5, 0.25, 0.5, 0.3125, 0.4687, 0.3125, 0.4688, 0.25, 0.4844, 0.0, 0.5, 0.0625, 0.4687, 0.0625, 0.5156, 0.0, 0.5312, 0.0625, 0.5, 0.0625, 0.5312, 0.0625, 0.5312, 0.125, 0.5, 0.125, 0.5, 0.0625, 0.5312, 0.125, 0.5312, 0.1875, 0.5, 0.1875, 0.5, 0.125, 0.5312, 0.1875, 0.5312, 0.25, 0.5, 0.25, 0.5, 0.1875, 0.5312, 0.25, 0.5312, 0.3125, 0.5, 0.3125, 0.5, 0.25, 0.5625, 0.125, 0.5625, 0.1875, 0.5312, 0.1875, 0.5312, 0.125, 0.5625, 0.1875, 0.5625, 0.25, 0.5312, 0.25, 0.5312, 0.1875, 0.5625, 0.25, 0.5625, 0.3125, 0.5312, 0.3125, 0.5312, 0.25, 0.5469, 0.0, 0.5625, 0.0625, 0.5312, 0.0625, 0.5625, 0.0625, 0.5625, 0.125, 0.5312, 0.125, 0.5312, 0.0625, 0.5781, 0.0, 0.5937, 0.0625, 0.5625, 0.0625, 0.5937, 0.0625, 0.5938, 0.125, 0.5625, 0.125, 0.5625, 0.0625, 0.5938, 0.125, 0.5938, 0.1875, 0.5625, 0.1875, 0.5625, 0.125, 0.5938, 0.1875, 0.5938, 0.25, 0.5625, 0.25, 0.5625, 0.1875, 0.5938, 0.25, 0.5938, 0.3125, 0.5625, 0.3125, 0.5625, 0.25, 0.625, 0.125, 0.625, 0.1875, 0.5938, 0.1875, 0.5938, 0.125, 0.625, 0.1875, 0.625, 0.25, 0.5938, 0.25, 0.5938, 0.1875, 0.625, 0.25, 0.625, 0.3125, 0.5938, 0.3125, 0.5938, 0.25, 0.6094, 0.0, 0.625, 0.0625, 0.5937, 0.0625, 0.625, 0.0625, 0.625, 0.125, 0.5938, 0.125, 0.5937, 0.0625, 0.6406, 0.0, 0.6562, 0.0625, 0.625, 0.0625, 0.6562, 0.0625, 0.6562, 0.125, 0.625, 0.125, 0.625, 0.0625, 0.6562, 0.125, 0.6562, 0.1875, 0.625, 0.1875, 0.625, 0.125, 0.6562, 0.1875, 0.6562, 0.25, 0.625, 0.25, 0.625, 0.1875, 0.6562, 0.25, 0.6562, 0.3125, 0.625, 0.3125, 0.625, 0.25, 0.6875, 0.1875, 0.6875, 0.25, 0.6562, 0.25, 0.6562, 0.1875, 0.6875, 0.25, 0.6875, 0.3125, 0.6562, 0.3125, 0.6562, 0.25, 0.6719, 0.0, 0.6875, 0.0625, 0.6562, 0.0625, 0.6875, 0.0625, 0.6875, 0.125, 0.6562, 0.125, 0.6562, 0.0625, 0.6875, 0.125, 0.6875, 0.1875, 0.6562, 0.1875, 0.6562, 0.125, 0.7031, 0.0, 0.7188, 0.0625, 0.6875, 0.0625, 0.7188, 0.0625, 0.7188, 0.125, 0.6875, 0.125, 0.6875, 0.0625, 0.7188, 0.125, 0.7188, 0.1875, 0.6875, 0.1875, 0.6875, 0.125, 0.7188, 0.1875, 0.7188, 0.25, 0.6875, 0.25, 0.6875, 0.1875, 0.7188, 0.25, 0.7188, 0.3125, 0.6875, 0.3125, 0.6875, 0.25, 0.7344, 0.0, 0.75, 0.0625, 0.7188, 0.0625, 0.75, 0.0625, 0.75, 0.125, 0.7188, 0.125, 0.7188, 0.0625, 0.75, 0.125, 0.75, 0.1875, 0.7188, 0.1875, 0.7188, 0.125, 0.75, 0.1875, 0.75, 0.25, 0.7188, 0.25, 0.7188, 0.1875, 0.75, 0.25, 0.75, 0.3125, 0.7188, 0.3125, 0.7188, 0.25, 0.2812, 0.3125, 0.2812, 0.375, 0.25, 0.375, 0.25, 0.3125, 0.3125, 0.3125, 0.3125, 0.375, 0.2812, 0.375, 0.2812, 0.3125, 0.3438, 0.3125, 0.3438, 0.375, 0.3125, 0.375, 0.3125, 0.3125, 0.375, 0.3125, 0.375, 0.375, 0.3438, 0.375, 0.3438, 0.3125, 0.4062, 0.3125, 0.4062, 0.375, 0.375, 0.375, 0.375, 0.3125, 0.4375, 0.3125, 0.4375, 0.375, 0.4062, 0.375, 0.4062, 0.3125, 0.4687, 0.3125, 0.4687, 0.375, 0.4375, 0.375, 0.4375, 0.3125, 0.5, 0.3125, 0.5, 0.375, 0.4687, 0.375, 0.4687, 0.3125, 0.5312, 0.3125, 0.5312, 0.375, 0.5, 0.375, 0.5, 0.3125, 0.5625, 0.3125, 0.5625, 0.375, 0.5312, 0.375, 0.5312, 0.3125, 0.5938, 0.3125, 0.5938, 0.375, 0.5625, 0.375, 0.5625, 0.3125, 0.625, 0.3125, 0.625, 0.375, 0.5938, 0.375, 0.5938, 0.3125, 0.6562, 0.3125, 0.6562, 0.375, 0.625, 0.375, 0.625, 0.3125, 0.6875, 0.3125, 0.6875, 0.375, 0.6562, 0.375, 0.6562, 0.3125, 0.7188, 0.3125, 0.7188, 0.375, 0.6875, 0.375, 0.6875, 0.3125, 0.75, 0.3125, 0.75, 0.375, 0.7188, 0.375, 0.7188, 0.3125, 0.3984, 0.375, 0.3125, 0.375, 0.2812, 0.375, 0.332, 0.375, 0.6172, 0.375, 0.75, 0.375, 0.7188, 0.375, 0.6602, 0.375, 1.0, 0.5, 1.0, 1.0, 0.9688, 1.0, 0.9688, 0.5, 0.9688, 0.5, 0.9688, 1.0, 0.9375, 1.0, 0.9375, 0.5, 0.9375, 0.5, 0.9375, 1.0, 0.9062, 1.0, 0.9062, 0.5, 0.9062, 0.5, 0.9062, 1.0, 0.875, 1.0, 0.875, 0.5, 0.875, 0.5, 0.875, 1.0, 0.8438, 1.0, 0.8438, 0.5, 0.8438, 0.5, 0.8438, 1.0, 0.8125, 1.0, 0.8125, 0.5, 0.8125, 0.5, 0.8125, 1.0, 0.7812, 1.0, 0.7812, 0.5, 0.7812, 0.5, 0.7812, 1.0, 0.75, 1.0, 0.75, 0.5, 0.75, 0.5, 0.75, 1.0, 0.7188, 1.0, 0.7188, 0.5, 0.7188, 0.5, 0.7188, 1.0, 0.6875, 1.0, 0.6875, 0.5, 0.6875, 0.5, 0.6875, 1.0, 0.6562, 1.0, 0.6562, 0.5, 0.6562, 0.5, 0.6562, 1.0, 0.625, 1.0, 0.625, 0.5, 0.625, 0.5, 0.625, 1.0, 0.5938, 1.0, 0.5938, 0.5, 0.5938, 0.5, 0.5938, 1.0, 0.5625, 1.0, 0.5625, 0.5, 0.5625, 0.5, 0.5625, 1.0, 0.5312, 1.0, 0.5312, 0.5, 0.5312, 0.5, 0.5312, 1.0, 0.5, 1.0, 0.5, 0.5, 0.6875, 0.375, 0.6562, 0.375, 0.6133, 0.375, 0.5859, 0.375, 0.25, 0.375, 0.3672, 0.375, 0.332, 0.375, 0.2812, 0.375, 0.7188, 0.375, 0.6875, 0.375, 0.5859, 0.375, 0.6602, 0.375, 0.3125, 0.375, 0.3984, 0.375, 0.3789, 0.375, 0.3438, 0.375, 0.3438, 0.375, 0.3789, 0.375, 0.4297, 0.375, 0.375, 0.375, 0.375, 0.375, 0.4297, 0.375, 0.4258, 0.375, 0.4062, 0.375, 0.4062, 0.375, 0.4258, 0.375, 0.4609, 0.375, 0.4375, 0.375, 0.4375, 0.375, 0.4609, 0.375, 0.4727, 0.375, 0.4687, 0.375, 0.4687, 0.375, 0.4727, 0.375, 0.4922, 0.375, 0.5, 0.375, 0.5, 0.375, 0.4922, 0.375, 0.5195, 0.375, 0.5312, 0.375, 0.5312, 0.375, 0.5195, 0.375, 0.5234, 0.375, 0.5625, 0.375, 0.5625, 0.375, 0.5234, 0.375, 0.5664, 0.375, 0.5938, 0.375, 0.5938, 0.375, 0.5664, 0.375, 0.5547, 0.375, 0.625, 0.375, 0.625, 0.375, 0.5547, 0.375, 0.6133, 0.375, 0.6562, 0.375, 0.8957, 0.5, 0.8667, 0.5, 0.8667, 0.5, 0.8957, 0.5, 0.9523, 0.5, 0.9626, 0.5, 1.0, 0.5, 0.9688, 0.5, 0.9244, 0.5, 0.9523, 0.5, 0.9688, 0.5, 0.9375, 0.5, 0.8957, 0.5, 0.9244, 0.5, 0.9375, 0.5, 0.9062, 0.5, 0.8667, 0.5, 0.8957, 0.5, 0.9062, 0.5, 0.875, 0.5, 0.8377, 0.5, 0.8667, 0.5, 0.875, 0.5, 0.8438, 0.5, 0.8085, 0.5, 0.8377, 0.5, 0.8438, 0.5, 0.8125, 0.5, 0.7792, 0.5, 0.8085, 0.5, 0.8125, 0.5, 0.7812, 0.5, 0.75, 0.5, 0.7792, 0.5, 0.7812, 0.5, 0.75, 0.5, 0.7208, 0.5, 0.75, 0.5, 0.75, 0.5, 0.7188, 0.5, 0.6915, 0.5, 0.7208, 0.5, 0.7188, 0.5, 0.6875, 0.5, 0.6623, 0.5, 0.6915, 0.5, 0.6875, 0.5, 0.6562, 0.5, 0.6333, 0.5, 0.6623, 0.5, 0.6562, 0.5, 0.625, 0.5, 0.6043, 0.5, 0.6333, 0.5, 0.625, 0.5, 0.5938, 0.5, 0.5756, 0.5, 0.6043, 0.5, 0.5938, 0.5, 0.5625, 0.5, 0.5477, 0.5, 0.5756, 0.5, 0.5625, 0.5, 0.5312, 0.5, 0.5374, 0.5, 0.5477, 0.5, 0.5312, 0.5, 0.5, 0.5, 0.8667, 0.5, 0.8377, 0.5, 0.8377, 0.5, 0.8667, 0.5, 0.6623, 0.5, 0.6333, 0.5, 0.6333, 0.5, 0.6623, 0.5, 0.6333, 0.5, 0.6043, 0.5, 0.6043, 0.5, 0.6333, 0.5, 0.8377, 0.5, 0.8085, 0.5, 0.8085, 0.5, 0.8377, 0.5, 0.6043, 0.5, 0.5756, 0.5, 0.5756, 0.5, 0.6043, 0.5, 0.8085, 0.5, 0.7792, 0.5, 0.7792, 0.5, 0.8085, 0.5, 0.5756, 0.5, 0.5477, 0.5, 0.5477, 0.5, 0.5756, 0.5, 0.7792, 0.5, 0.75, 0.5, 0.75, 0.5, 0.7792, 0.5, 0.9626, 0.5, 0.9523, 0.5, 0.9523, 0.5, 0.9626, 0.5, 0.75, 0.5, 0.7208, 0.5, 0.7208, 0.5, 0.75, 0.5, 0.9523, 0.5, 0.9244, 0.5, 0.9244, 0.5, 0.9523, 0.5, 0.7208, 0.5, 0.6915, 0.5, 0.6915, 0.5, 0.7208, 0.5, 0.9244, 0.5, 0.8957, 0.5, 0.8957, 0.5, 0.9244, 0.5, 0.5477, 0.5, 0.5374, 0.5, 0.5374, 0.5, 0.5477, 0.5, 0.6915, 0.5, 0.6623, 0.5, 0.6623, 0.5, 0.6915, 0.5, 0.75, 0.375, 0.6328, 0.375, 0.668, 0.375, 0.7188, 0.375, 0.2812, 0.375, 0.3398, 0.375, 0.3828, 0.375, 0.25, 0.375, 0.7188, 0.375, 0.668, 0.375, 0.6016, 0.375, 0.6875, 0.375, 0.6875, 0.375, 0.6016, 0.375, 0.6211, 0.375, 0.6562, 0.375, 0.6562, 0.375, 0.6211, 0.375, 0.5703, 0.375, 0.625, 0.375, 0.625, 0.375, 0.5703, 0.375, 0.5742, 0.375, 0.5938, 0.375, 0.5938, 0.375, 0.5742, 0.375, 0.5391, 0.375, 0.5625, 0.375, 0.5625, 0.375, 0.5391, 0.375, 0.5273, 0.375, 0.5312, 0.375, 0.5312, 0.375, 0.5273, 0.375, 0.5078, 0.375, 0.5, 0.375, 0.5, 0.375, 0.5078, 0.375, 0.4805, 0.375, 0.4687, 0.375, 0.4687, 0.375, 0.4805, 0.375, 0.4766, 0.375, 0.4375, 0.375, 0.4375, 0.375, 0.4766, 0.375, 0.4336, 0.375, 0.4062, 0.375, 0.4062, 0.375, 0.4336, 0.375, 0.4453, 0.375, 0.375, 0.375, 0.375, 0.375, 0.4453, 0.375, 0.3867, 0.375, 0.3438, 0.375, 0.3438, 0.375, 0.3867, 0.375, 0.4141, 0.375, 0.3125, 0.375, 0.3125, 0.375, 0.4141, 0.375, 0.3398, 0.375, 0.2812, 0.375])
me_sphere.update()

# ---- objects
ob_hologram = bpy.data.objects.new('Hologram', me_cube_001)
ob_sphere = bpy.data.objects.new('Sphere', me_sphere)

# ---- transforms, parenting, visibility, modifiers, constraints
ob_hologram.location = (0.0, 0.0, 0.0)
ob_hologram.scale = (0.5, 0.5, 0.5)
_m = ob_hologram.modifiers.new('Subdivision', 'SUBSURF')
_m.levels = 3
_m = ob_hologram.modifiers.new('Mirror', 'MIRROR')
_m.use_clip = True
ob_sphere.location = (0.0, 0.0, 0.0)
ob_sphere.scale = (0.5, 0.5, 0.5)
_m = ob_sphere.modifiers.new('Mirror', 'MIRROR')
_m.use_clip = True

# ---- collection membership
col_collection.objects.link(ob_hologram)
col_collection.objects.link(ob_sphere)

# ---- scene / render settings (as saved in the file)
scene.frame_start = 1; scene.frame_end = 250; scene.frame_set(1)
scene.render.engine = 'CYCLES'
scene.cycles.sampling_pattern = 'TABULATED_SOBOL'
scene.cycles.use_light_tree = False
scene.view_settings.view_transform = 'Filmic'
bpy.context.view_layer.update()

# ---- added for rendering (the .blend has no active camera and no usable light): camera, sun
cam_auto = bpy.data.cameras.new('AutoCamera')
cam_auto.lens = 50.0
cam_auto.sensor_width = 36.0
cam_auto.clip_end = 1000.0
ob_auto_camera = bpy.data.objects.new('AutoCamera', cam_auto)
scene.collection.objects.link(ob_auto_camera)
ob_auto_camera.location = (2.21174, -2.66179, 2.7012)
ob_auto_camera.rotation_euler = (1.09748, -7.21219e-08, 0.694738)
scene.camera = ob_auto_camera
light_auto_sun = bpy.data.lights.new('AutoSun', 'SUN')
light_auto_sun.energy = 3.0
light_auto_sun.angle = 0.0523599
ob_auto_sun = bpy.data.objects.new('AutoSun', light_auto_sun)
scene.collection.objects.link(ob_auto_sun)
ob_auto_sun.rotation_euler = (0.872665, 0.174533, 0.523599)
bpy.context.view_layer.update()

